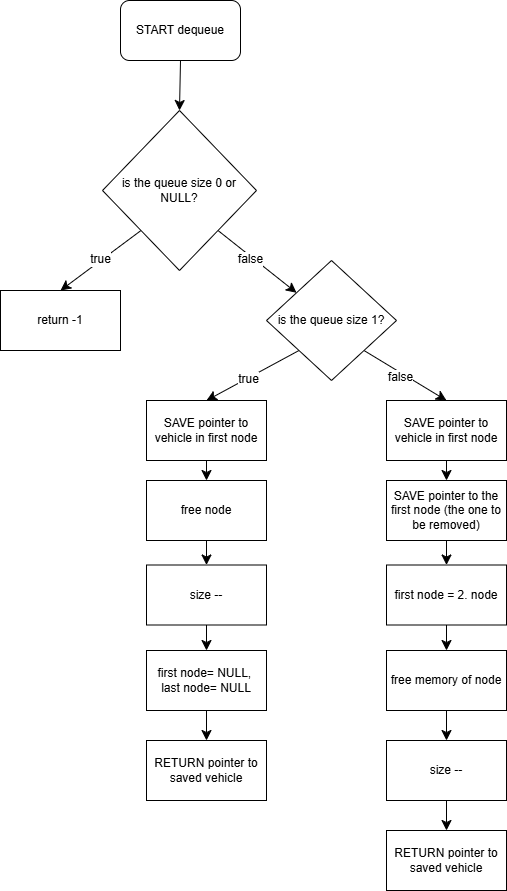

The diagram above was exported from draw.io. Its source (the exported page's mxGraphModel, read from the mxfile embedded in the PNG):
<mxGraphModel dx="985" dy="554" grid="1" gridSize="10" guides="1" tooltips="1" connect="1" arrows="1" fold="1" page="1" pageScale="1" pageWidth="827" pageHeight="1169" math="0" shadow="0">
  <root>
    <mxCell id="0" />
    <mxCell id="1" parent="0" />
    <mxCell id="RfUfapjTG10GK3t43HPz-3" edge="1" parent="1" source="RfUfapjTG10GK3t43HPz-1" style="edgeStyle=none;curved=1;rounded=0;orthogonalLoop=1;jettySize=auto;html=1;exitX=0.5;exitY=1;exitDx=0;exitDy=0;entryX=0.5;entryY=0;entryDx=0;entryDy=0;fontSize=12;startSize=8;endSize=8;" target="RfUfapjTG10GK3t43HPz-2">
      <mxGeometry relative="1" as="geometry" />
    </mxCell>
    <mxCell id="RfUfapjTG10GK3t43HPz-1" parent="1" style="rounded=1;whiteSpace=wrap;html=1;" value="START dequeue" vertex="1">
      <mxGeometry height="60" width="120" x="354" y="20" as="geometry" />
    </mxCell>
    <mxCell id="RfUfapjTG10GK3t43HPz-5" edge="1" parent="1" source="RfUfapjTG10GK3t43HPz-2" style="edgeStyle=none;curved=1;rounded=0;orthogonalLoop=1;jettySize=auto;html=1;exitX=0;exitY=1;exitDx=0;exitDy=0;entryX=0.5;entryY=0;entryDx=0;entryDy=0;fontSize=12;startSize=8;endSize=8;" target="RfUfapjTG10GK3t43HPz-4">
      <mxGeometry relative="1" as="geometry" />
    </mxCell>
    <mxCell id="RfUfapjTG10GK3t43HPz-7" connectable="0" parent="RfUfapjTG10GK3t43HPz-5" style="edgeLabel;html=1;align=center;verticalAlign=middle;resizable=0;points=[];fontSize=12;" value="true" vertex="1">
      <mxGeometry relative="1" x="-0.0099" y="-2" as="geometry">
        <mxPoint as="offset" />
      </mxGeometry>
    </mxCell>
    <mxCell id="RfUfapjTG10GK3t43HPz-8" edge="1" parent="1" source="RfUfapjTG10GK3t43HPz-2" style="edgeStyle=none;curved=1;rounded=0;orthogonalLoop=1;jettySize=auto;html=1;exitX=1;exitY=1;exitDx=0;exitDy=0;fontSize=12;startSize=8;endSize=8;" target="RfUfapjTG10GK3t43HPz-6">
      <mxGeometry relative="1" as="geometry" />
    </mxCell>
    <mxCell id="RfUfapjTG10GK3t43HPz-17" connectable="0" parent="RfUfapjTG10GK3t43HPz-8" style="edgeLabel;html=1;align=center;verticalAlign=middle;resizable=0;points=[];fontSize=12;" value="false" vertex="1">
      <mxGeometry relative="1" x="-0.1513" y="-2" as="geometry">
        <mxPoint as="offset" />
      </mxGeometry>
    </mxCell>
    <mxCell id="RfUfapjTG10GK3t43HPz-2" parent="1" style="rhombus;whiteSpace=wrap;html=1;" value="is the queue size 0 or NULL?" vertex="1">
      <mxGeometry height="160" width="154" x="336" y="130" as="geometry" />
    </mxCell>
    <mxCell id="RfUfapjTG10GK3t43HPz-4" parent="1" style="rounded=0;whiteSpace=wrap;html=1;" value="return -1" vertex="1">
      <mxGeometry height="60" width="120" x="234" y="310" as="geometry" />
    </mxCell>
    <mxCell id="RfUfapjTG10GK3t43HPz-15" edge="1" parent="1" source="RfUfapjTG10GK3t43HPz-6" style="edgeStyle=none;curved=1;rounded=0;orthogonalLoop=1;jettySize=auto;html=1;exitX=0;exitY=1;exitDx=0;exitDy=0;entryX=0.5;entryY=0;entryDx=0;entryDy=0;fontSize=12;startSize=8;endSize=8;" target="RfUfapjTG10GK3t43HPz-14">
      <mxGeometry relative="1" as="geometry" />
    </mxCell>
    <mxCell id="RfUfapjTG10GK3t43HPz-28" connectable="0" parent="RfUfapjTG10GK3t43HPz-15" style="edgeLabel;html=1;align=center;verticalAlign=middle;resizable=0;points=[];fontSize=12;" value="true" vertex="1">
      <mxGeometry relative="1" x="0.0945" y="1" as="geometry">
        <mxPoint as="offset" />
      </mxGeometry>
    </mxCell>
    <mxCell id="RfUfapjTG10GK3t43HPz-16" edge="1" parent="1" source="RfUfapjTG10GK3t43HPz-6" style="edgeStyle=none;curved=1;rounded=0;orthogonalLoop=1;jettySize=auto;html=1;exitX=1;exitY=1;exitDx=0;exitDy=0;entryX=0.5;entryY=0;entryDx=0;entryDy=0;fontSize=12;startSize=8;endSize=8;" target="RfUfapjTG10GK3t43HPz-13">
      <mxGeometry relative="1" as="geometry" />
    </mxCell>
    <mxCell id="RfUfapjTG10GK3t43HPz-29" connectable="0" parent="RfUfapjTG10GK3t43HPz-16" style="edgeLabel;html=1;align=center;verticalAlign=middle;resizable=0;points=[];fontSize=12;" value="false" vertex="1">
      <mxGeometry relative="1" x="-0.0709" y="-4" as="geometry">
        <mxPoint as="offset" />
      </mxGeometry>
    </mxCell>
    <mxCell id="RfUfapjTG10GK3t43HPz-6" parent="1" style="rhombus;whiteSpace=wrap;html=1;" value="is the queue size 1?" vertex="1">
      <mxGeometry height="120" width="130" x="500" y="280" as="geometry" />
    </mxCell>
    <mxCell id="RfUfapjTG10GK3t43HPz-32" edge="1" parent="1" source="RfUfapjTG10GK3t43HPz-9" style="edgeStyle=none;curved=1;rounded=0;orthogonalLoop=1;jettySize=auto;html=1;exitX=0.5;exitY=1;exitDx=0;exitDy=0;entryX=0.5;entryY=0;entryDx=0;entryDy=0;fontSize=12;startSize=8;endSize=8;" target="RfUfapjTG10GK3t43HPz-25">
      <mxGeometry relative="1" as="geometry" />
    </mxCell>
    <mxCell id="RfUfapjTG10GK3t43HPz-9" parent="1" style="rounded=0;whiteSpace=wrap;html=1;" value="first node = 2. node" vertex="1">
      <mxGeometry height="60" width="120" x="620" y="584.5" as="geometry" />
    </mxCell>
    <mxCell id="RfUfapjTG10GK3t43HPz-30" edge="1" parent="1" source="RfUfapjTG10GK3t43HPz-10" style="edgeStyle=none;curved=1;rounded=0;orthogonalLoop=1;jettySize=auto;html=1;exitX=0.5;exitY=1;exitDx=0;exitDy=0;entryX=0.5;entryY=0;entryDx=0;entryDy=0;fontSize=12;startSize=8;endSize=8;" target="RfUfapjTG10GK3t43HPz-26">
      <mxGeometry relative="1" as="geometry" />
    </mxCell>
    <mxCell id="RfUfapjTG10GK3t43HPz-10" parent="1" style="rounded=0;whiteSpace=wrap;html=1;" value="size --" vertex="1">
      <mxGeometry height="60" width="120" x="380" y="584.5" as="geometry" />
    </mxCell>
    <mxCell id="RfUfapjTG10GK3t43HPz-22" edge="1" parent="1" source="RfUfapjTG10GK3t43HPz-11" style="edgeStyle=none;curved=1;rounded=0;orthogonalLoop=1;jettySize=auto;html=1;exitX=0.5;exitY=1;exitDx=0;exitDy=0;entryX=0.5;entryY=0;entryDx=0;entryDy=0;fontSize=12;startSize=8;endSize=8;" target="RfUfapjTG10GK3t43HPz-9">
      <mxGeometry relative="1" as="geometry" />
    </mxCell>
    <mxCell id="RfUfapjTG10GK3t43HPz-11" parent="1" style="rounded=0;whiteSpace=wrap;html=1;" value="SAVE pointer to the first node (the one to be removed)" vertex="1">
      <mxGeometry height="60" width="120" x="620" y="500" as="geometry" />
    </mxCell>
    <mxCell id="RfUfapjTG10GK3t43HPz-20" edge="1" parent="1" source="RfUfapjTG10GK3t43HPz-12" style="edgeStyle=none;curved=1;rounded=0;orthogonalLoop=1;jettySize=auto;html=1;exitX=0.5;exitY=1;exitDx=0;exitDy=0;entryX=0.5;entryY=0;entryDx=0;entryDy=0;fontSize=12;startSize=8;endSize=8;" target="RfUfapjTG10GK3t43HPz-10">
      <mxGeometry relative="1" as="geometry" />
    </mxCell>
    <mxCell id="RfUfapjTG10GK3t43HPz-12" parent="1" style="rounded=0;whiteSpace=wrap;html=1;" value="free node" vertex="1">
      <mxGeometry height="60" width="120" x="380" y="500" as="geometry" />
    </mxCell>
    <mxCell id="RfUfapjTG10GK3t43HPz-21" edge="1" parent="1" source="RfUfapjTG10GK3t43HPz-13" style="edgeStyle=none;curved=1;rounded=0;orthogonalLoop=1;jettySize=auto;html=1;exitX=0.5;exitY=1;exitDx=0;exitDy=0;entryX=0.5;entryY=0;entryDx=0;entryDy=0;fontSize=12;startSize=8;endSize=8;" target="RfUfapjTG10GK3t43HPz-11">
      <mxGeometry relative="1" as="geometry" />
    </mxCell>
    <mxCell id="RfUfapjTG10GK3t43HPz-13" parent="1" style="rounded=0;whiteSpace=wrap;html=1;" value="SAVE pointer to vehicle in first node" vertex="1">
      <mxGeometry height="60" width="120" x="620" y="420" as="geometry" />
    </mxCell>
    <mxCell id="RfUfapjTG10GK3t43HPz-18" edge="1" parent="1" source="RfUfapjTG10GK3t43HPz-14" style="edgeStyle=none;curved=1;rounded=0;orthogonalLoop=1;jettySize=auto;html=1;exitX=0.5;exitY=1;exitDx=0;exitDy=0;entryX=0.5;entryY=0;entryDx=0;entryDy=0;fontSize=12;startSize=8;endSize=8;" target="RfUfapjTG10GK3t43HPz-12">
      <mxGeometry relative="1" as="geometry" />
    </mxCell>
    <mxCell id="RfUfapjTG10GK3t43HPz-14" parent="1" style="rounded=0;whiteSpace=wrap;html=1;" value="SAVE pointer to vehicle in first node" vertex="1">
      <mxGeometry height="60" width="120" x="380" y="420" as="geometry" />
    </mxCell>
    <mxCell id="RfUfapjTG10GK3t43HPz-34" edge="1" parent="1" source="RfUfapjTG10GK3t43HPz-23" style="edgeStyle=none;curved=1;rounded=0;orthogonalLoop=1;jettySize=auto;html=1;exitX=0.5;exitY=1;exitDx=0;exitDy=0;entryX=0.5;entryY=0;entryDx=0;entryDy=0;fontSize=12;startSize=8;endSize=8;" target="RfUfapjTG10GK3t43HPz-27">
      <mxGeometry relative="1" as="geometry" />
    </mxCell>
    <mxCell id="RfUfapjTG10GK3t43HPz-23" parent="1" style="rounded=0;whiteSpace=wrap;html=1;" value="size --" vertex="1">
      <mxGeometry height="60" width="120" x="620" y="760" as="geometry" />
    </mxCell>
    <mxCell id="RfUfapjTG10GK3t43HPz-24" parent="1" style="rounded=0;whiteSpace=wrap;html=1;" value="RETURN pointer to saved vehicle" vertex="1">
      <mxGeometry height="60" width="120" x="380" y="760" as="geometry" />
    </mxCell>
    <mxCell id="RfUfapjTG10GK3t43HPz-33" edge="1" parent="1" source="RfUfapjTG10GK3t43HPz-25" style="edgeStyle=none;curved=1;rounded=0;orthogonalLoop=1;jettySize=auto;html=1;exitX=0.5;exitY=1;exitDx=0;exitDy=0;entryX=0.5;entryY=0;entryDx=0;entryDy=0;fontSize=12;startSize=8;endSize=8;" target="RfUfapjTG10GK3t43HPz-23">
      <mxGeometry relative="1" as="geometry" />
    </mxCell>
    <mxCell id="RfUfapjTG10GK3t43HPz-25" parent="1" style="rounded=0;whiteSpace=wrap;html=1;" value="free memory of node" vertex="1">
      <mxGeometry height="60" width="120" x="620" y="670" as="geometry" />
    </mxCell>
    <mxCell id="RfUfapjTG10GK3t43HPz-31" edge="1" parent="1" source="RfUfapjTG10GK3t43HPz-26" style="edgeStyle=none;curved=1;rounded=0;orthogonalLoop=1;jettySize=auto;html=1;exitX=0.5;exitY=1;exitDx=0;exitDy=0;entryX=0.5;entryY=0;entryDx=0;entryDy=0;fontSize=12;startSize=8;endSize=8;" target="RfUfapjTG10GK3t43HPz-24">
      <mxGeometry relative="1" as="geometry" />
    </mxCell>
    <mxCell id="RfUfapjTG10GK3t43HPz-26" parent="1" style="rounded=0;whiteSpace=wrap;html=1;" value="first node= NULL,&amp;nbsp;&lt;div&gt;last node= NULL&lt;/div&gt;" vertex="1">
      <mxGeometry height="60" width="120" x="380" y="670" as="geometry" />
    </mxCell>
    <mxCell id="RfUfapjTG10GK3t43HPz-27" parent="1" style="rounded=0;whiteSpace=wrap;html=1;" value="RETURN pointer to saved vehicle" vertex="1">
      <mxGeometry height="60" width="120" x="620" y="850" as="geometry" />
    </mxCell>
  </root>
</mxGraphModel>